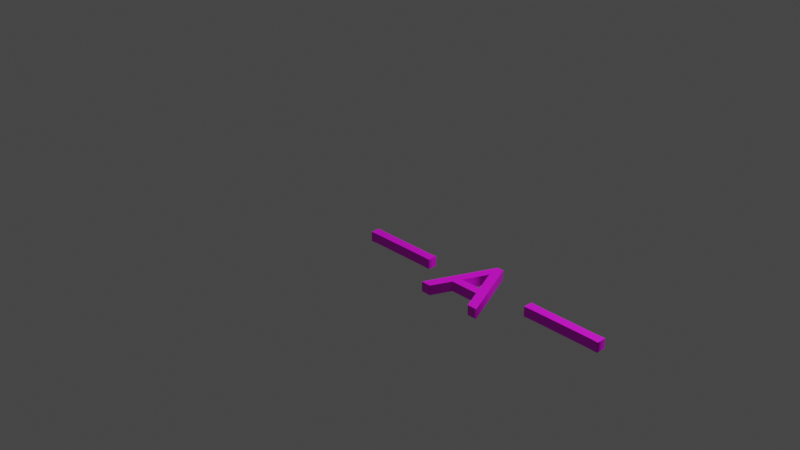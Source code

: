# Source: A.blend  (saved by Blender 3.5.10; exported with 4.5.12 LTS)
import bpy
from mathutils import Matrix  # noqa: F401  (used for matrix-valued properties, if any)

bpy.ops.wm.read_factory_settings(use_empty=True)
scene = bpy.context.scene
scene.name = 'Scene'

# ---- collections
col_collection = bpy.data.collections.new('Collection'); scene.collection.children.link(col_collection)

# ---- images (referenced by path relative to the original .blend; pixels are not part of the script)
import os
ASSET_DIR = os.environ.get("B2B_ASSET_DIR", "")  # directory of the original .blend (textures are referenced by path, not embedded)
HERE = os.path.dirname(os.path.abspath(__file__))  # packed textures are extracted next to this script under _unpacked/

def load_image(name, relpath, width, height, colorspace="sRGB"):
    """Load a texture the original file referenced (path relative to the .blend, or extracted next to this script)."""
    p = next((c for c in (os.path.join(HERE, relpath), os.path.join(ASSET_DIR, relpath)) if relpath and os.path.exists(c)), "")
    if p:
        img = bpy.data.images.load(p, check_existing=True)
        img.name = name
    else:  # same state as the original file: an image datablock whose file is absent (Cycles renders it pink)
        img = bpy.data.images.new(name, width, height)
        img.source = "FILE"
        img.filepath = "//" + (relpath or name)
    img.colorspace_settings.name = colorspace
    return img
img_font = load_image('font', 'font.png', 1024, 1024, 'sRGB')

# ---- materials (node trees are filled in below, after node groups)
mat_x = bpy.data.materials.new('マテリアル')
mat_x.use_transparent_shadow = False

# ---- material node trees
mat_x.use_nodes = True; mat_x.node_tree.nodes.clear()
_N = mat_x.node_tree.nodes; _L = mat_x.node_tree.links
n0 = _N.new('ShaderNodeBsdfPrincipled'); n0.name = 'プリンシプルBSDF'; n0.location = (10, 300)
n0.distribution = 'GGX'
n0.subsurface_method = 'RANDOM_WALK_SKIN'
n0.inputs[3].default_value = 1.45
n0.inputs[27].default_value = (0.0, 0.0, 0.0, 1.0)
n0.inputs[28].default_value = 1.0
n1 = _N.new('ShaderNodeOutputMaterial'); n1.name = 'マテリアル出力'; n1.location = (300, 300)
n2 = _N.new('ShaderNodeTexImage'); n2.name = '画像テクスチャ'; n2.location = (-280, 275)
n2.image = img_font
_L.new(n0.outputs[0], n1.inputs[0])
_L.new(n2.outputs[0], n0.inputs[0])
n1.is_active_output = True

# ---- world
world_world = bpy.data.worlds.new('World'); scene.world = world_world
world_world.use_nodes = True; world_world.node_tree.nodes.clear()
_N = world_world.node_tree.nodes; _L = world_world.node_tree.links
n0 = _N.new('ShaderNodeOutputWorld'); n0.name = 'World Output'; n0.location = (300, 300)
n1 = _N.new('ShaderNodeBackground'); n1.name = 'Background'; n1.location = (10, 300)
n1.inputs[0].default_value = (0.05088, 0.05088, 0.05088, 1.0)
_L.new(n1.outputs[0], n0.inputs[0])
n0.is_active_output = True
world_world.color = (0.05088, 0.05088, 0.05088)
world_world.use_sun_shadow = False
world_world.sun_shadow_jitter_overblur = 0.0

# ---- cameras
cam_camera = bpy.data.cameras.new('Camera')
cam_camera.clip_end = 100.0
cam_camera.ortho_scale = 7.314

# ---- lights
light_light = bpy.data.lights.new('Light', 'POINT')
light_light.transmission_factor = 0.0
light_light.energy = 1000.0
light_light.shadow_soft_size = 0.1
light_light.shadow_maximum_resolution = 0.006
light_light.use_absolute_resolution = True

# ---- curves / text
txt_x = bpy.data.curves.new('テキスト', 'FONT')
txt_x.dimensions = '2D'
txt_x.body = 'ーAー'
txt_x.materials.append(mat_x)
txt_x.extrude = 0.05
txt_x.align_y = 'TOP'
txt_x.space_line = 0.7
txt_x.space_character = 1.3

# ---- objects
ob_light = bpy.data.objects.new('Light', light_light)
ob_camera = bpy.data.objects.new('Camera', cam_camera)
ob_x = bpy.data.objects.new('テキスト', txt_x)

# ---- transforms, parenting, visibility, modifiers, constraints
ob_light.location = (4.076, 1.005, 5.904)
ob_light.rotation_euler = (0.6503, 0.05522, 1.866)
ob_light.lock_rotations_4d = False
ob_light.empty_display_type = 'ARROWS'
ob_light.color = (0.0, 0.0, 0.0, 0.0)
ob_light.lineart.crease_threshold = 0.0
ob_camera.location = (7.359, -6.926, 4.958)
ob_camera.rotation_euler = (1.109, 0.0, 0.8149)
ob_camera.lock_rotations_4d = False
ob_camera.empty_display_type = 'ARROWS'
ob_camera.color = (0.0, 0.0, 0.0, 0.0)
ob_camera.display_type = 'WIRE'
ob_camera.lineart.crease_threshold = 0.0
ob_x.location = (0.0, 0.0, 0.0)
_m = ob_x.modifiers.new('三角面化', 'TRIANGULATE')

# ---- collection membership
col_collection.objects.link(ob_light)
col_collection.objects.link(ob_camera)
col_collection.objects.link(ob_x)

# ---- scene / render settings (as saved in the file)
scene.camera = ob_camera
scene.frame_start = 1; scene.frame_end = 250; scene.frame_set(1)
scene.render.engine = 'BLENDER_EEVEE_NEXT'
scene.cycles.sampling_pattern = 'TABULATED_SOBOL'
scene.view_settings.view_transform = 'Filmic'
bpy.context.view_layer.update()
